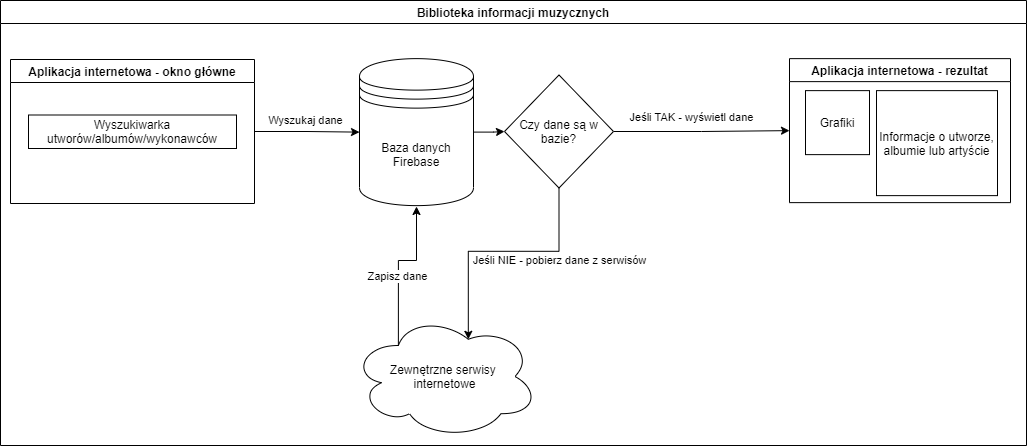

The diagram above was exported from draw.io. Its source (the exported page's mxGraphModel, read from the mxfile embedded in the PNG):
<mxGraphModel dx="1038" dy="548" grid="0" gridSize="10" guides="1" tooltips="1" connect="1" arrows="1" fold="1" page="1" pageScale="1" pageWidth="827" pageHeight="1169" background="#ffffff" math="0" shadow="0">
  <root>
    <mxCell id="0" />
    <mxCell id="1" parent="0" />
    <mxCell id="dqC0J0ZbmmzjU_q1E_wE-1" value="Biblioteka informacji muzycznych" style="swimlane;" parent="1" vertex="1">
      <mxGeometry x="19" y="11" width="1026" height="445" as="geometry" />
    </mxCell>
    <mxCell id="dqC0J0ZbmmzjU_q1E_wE-9" value="Wyszukaj dane" style="edgeStyle=orthogonalEdgeStyle;rounded=0;orthogonalLoop=1;jettySize=auto;html=1;exitX=1;exitY=0.5;exitDx=0;exitDy=0;entryX=0;entryY=0.5;entryDx=0;entryDy=0;" parent="dqC0J0ZbmmzjU_q1E_wE-1" source="dqC0J0ZbmmzjU_q1E_wE-2" target="dqC0J0ZbmmzjU_q1E_wE-4" edge="1">
      <mxGeometry x="-0.0408" y="11" relative="1" as="geometry">
        <mxPoint as="offset" />
      </mxGeometry>
    </mxCell>
    <mxCell id="dqC0J0ZbmmzjU_q1E_wE-2" value="Aplikacja internetowa - okno główne" style="swimlane;" parent="dqC0J0ZbmmzjU_q1E_wE-1" vertex="1">
      <mxGeometry x="10" y="59" width="244" height="144" as="geometry">
        <mxRectangle x="10" y="59" width="234" height="23" as="alternateBounds" />
      </mxGeometry>
    </mxCell>
    <mxCell id="dqC0J0ZbmmzjU_q1E_wE-10" value="Wyszukiwarka utworów/albumów/wykonawców" style="rounded=0;whiteSpace=wrap;html=1;" parent="dqC0J0ZbmmzjU_q1E_wE-2" vertex="1">
      <mxGeometry x="18" y="55.5" width="208" height="33.5" as="geometry" />
    </mxCell>
    <mxCell id="dqC0J0ZbmmzjU_q1E_wE-17" style="edgeStyle=orthogonalEdgeStyle;rounded=0;orthogonalLoop=1;jettySize=auto;html=1;" parent="dqC0J0ZbmmzjU_q1E_wE-1" source="dqC0J0ZbmmzjU_q1E_wE-4" target="dqC0J0ZbmmzjU_q1E_wE-15" edge="1">
      <mxGeometry relative="1" as="geometry" />
    </mxCell>
    <mxCell id="dqC0J0ZbmmzjU_q1E_wE-4" value="Baza danych Firebase&lt;br&gt;" style="shape=datastore;whiteSpace=wrap;html=1;" parent="dqC0J0ZbmmzjU_q1E_wE-1" vertex="1">
      <mxGeometry x="359" y="58.13" width="114" height="147" as="geometry" />
    </mxCell>
    <mxCell id="dqC0J0ZbmmzjU_q1E_wE-19" style="edgeStyle=orthogonalEdgeStyle;rounded=0;orthogonalLoop=1;jettySize=auto;html=1;exitX=0.25;exitY=0.25;exitDx=0;exitDy=0;exitPerimeter=0;" parent="dqC0J0ZbmmzjU_q1E_wE-1" source="dqC0J0ZbmmzjU_q1E_wE-14" edge="1">
      <mxGeometry relative="1" as="geometry">
        <mxPoint x="416" y="206" as="targetPoint" />
      </mxGeometry>
    </mxCell>
    <mxCell id="dqC0J0ZbmmzjU_q1E_wE-20" value="Zapisz dane" style="edgeLabel;html=1;align=center;verticalAlign=middle;resizable=0;points=[];" parent="dqC0J0ZbmmzjU_q1E_wE-19" vertex="1" connectable="0">
      <mxGeometry x="-0.1292" y="1" relative="1" as="geometry">
        <mxPoint y="-1" as="offset" />
      </mxGeometry>
    </mxCell>
    <mxCell id="dqC0J0ZbmmzjU_q1E_wE-14" value="Zewnętrzne serwisy &lt;br&gt;internetowe" style="ellipse;shape=cloud;whiteSpace=wrap;html=1;" parent="dqC0J0ZbmmzjU_q1E_wE-1" vertex="1">
      <mxGeometry x="351.25" y="314" width="186.5" height="124" as="geometry" />
    </mxCell>
    <mxCell id="dqC0J0ZbmmzjU_q1E_wE-18" value="Jeśli NIE - pobierz dane z serwisów" style="edgeStyle=orthogonalEdgeStyle;rounded=0;orthogonalLoop=1;jettySize=auto;html=1;entryX=0.625;entryY=0.2;entryDx=0;entryDy=0;entryPerimeter=0;" parent="dqC0J0ZbmmzjU_q1E_wE-1" source="dqC0J0ZbmmzjU_q1E_wE-15" target="dqC0J0ZbmmzjU_q1E_wE-14" edge="1">
      <mxGeometry x="-0.4771" y="9" relative="1" as="geometry">
        <mxPoint as="offset" />
      </mxGeometry>
    </mxCell>
    <mxCell id="dqC0J0ZbmmzjU_q1E_wE-23" value="Jeśli TAK - wyświetl dane" style="edgeStyle=orthogonalEdgeStyle;rounded=0;orthogonalLoop=1;jettySize=auto;html=1;entryX=0;entryY=0.5;entryDx=0;entryDy=0;" parent="dqC0J0ZbmmzjU_q1E_wE-1" source="dqC0J0ZbmmzjU_q1E_wE-15" target="dqC0J0ZbmmzjU_q1E_wE-21" edge="1">
      <mxGeometry x="-0.1104" y="14" relative="1" as="geometry">
        <mxPoint x="-1" as="offset" />
      </mxGeometry>
    </mxCell>
    <mxCell id="dqC0J0ZbmmzjU_q1E_wE-15" value="Czy dane są w bazie?" style="rhombus;whiteSpace=wrap;html=1;" parent="dqC0J0ZbmmzjU_q1E_wE-1" vertex="1">
      <mxGeometry x="504" y="74.5" width="109" height="113" as="geometry" />
    </mxCell>
    <mxCell id="dqC0J0ZbmmzjU_q1E_wE-21" value="Aplikacja internetowa - rezultat" style="swimlane;" parent="dqC0J0ZbmmzjU_q1E_wE-1" vertex="1">
      <mxGeometry x="789" y="58.13" width="221" height="144" as="geometry">
        <mxRectangle x="10" y="59" width="234" height="23" as="alternateBounds" />
      </mxGeometry>
    </mxCell>
    <mxCell id="dqC0J0ZbmmzjU_q1E_wE-22" value="Informacje o utworze, albumie lub artyście" style="rounded=0;whiteSpace=wrap;html=1;" parent="dqC0J0ZbmmzjU_q1E_wE-21" vertex="1">
      <mxGeometry x="87" y="32" width="121" height="105" as="geometry" />
    </mxCell>
    <mxCell id="dqC0J0ZbmmzjU_q1E_wE-24" value="Grafiki" style="whiteSpace=wrap;html=1;aspect=fixed;" parent="dqC0J0ZbmmzjU_q1E_wE-21" vertex="1">
      <mxGeometry x="16" y="32" width="64" height="64" as="geometry" />
    </mxCell>
  </root>
</mxGraphModel>